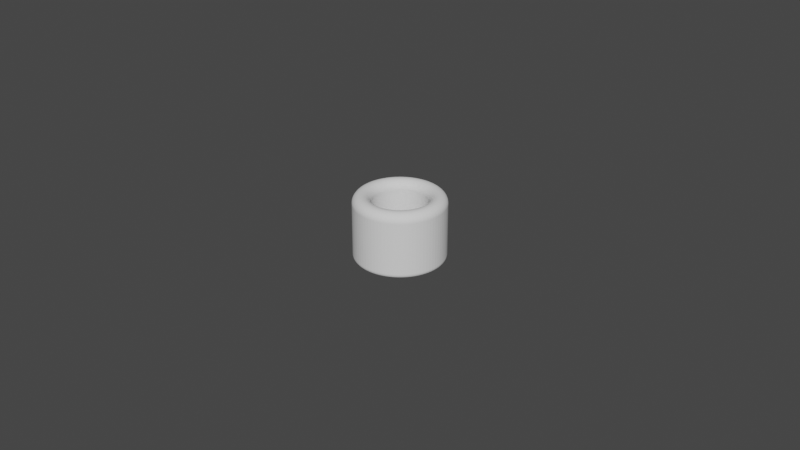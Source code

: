 # Source: Cylinder_ThumbRing_D17.0L20.0T5.5_P.blend  (saved by Blender 4.0.36; exported with 4.5.12 LTS)
import bpy
from mathutils import Matrix  # noqa: F401  (used for matrix-valued properties, if any)

bpy.ops.wm.read_factory_settings(use_empty=True)
scene = bpy.context.scene
scene.name = 'Scene'

# ---- collections
col_collection = bpy.data.collections.new('Collection'); scene.collection.children.link(col_collection)

# ---- world
world_world = bpy.data.worlds.new('World'); scene.world = world_world
world_world.use_nodes = True; world_world.node_tree.nodes.clear()
_N = world_world.node_tree.nodes; _L = world_world.node_tree.links
n0 = _N.new('ShaderNodeOutputWorld'); n0.name = 'World Output'; n0.location = (300, 300)
n1 = _N.new('ShaderNodeBackground'); n1.name = 'Background'; n1.location = (10, 300)
n1.inputs[0].default_value = (0.05088, 0.05088, 0.05088, 1.0)
_L.new(n1.outputs[0], n0.inputs[0])
n0.is_active_output = True
world_world.color = (0.05088, 0.05088, 0.05088)
world_world.use_sun_shadow = False
world_world.sun_shadow_jitter_overblur = 0.0

# ---- meshes
me_cylinder_thumbring_d17_0l20_0t5_5_p = bpy.data.meshes.new('Cylinder_ThumbRing_D17.0L20.0T5.5_P')
me_cylinder_thumbring_d17_0l20_0t5_5_p.from_pydata([(0.0, 0.0085, 0.0), (-0.0006669, 0.008474, 0.0), (-0.00133, 0.008395, 0.0), (-0.001984, 0.008265, 0.0), (-0.002627, 0.008084, 0.0), (-0.003253, 0.007853, 0.0), (-0.003859, 0.007574, 0.0), (-0.004441, 0.007247, 0.0), (-0.004996, 0.006877, 0.0), (-0.00552, 0.006463, 0.0), (-0.00601, 0.00601, 0.0), (-0.006463, 0.00552, 0.0), (-0.006877, 0.004996, 0.0), (-0.007247, 0.004441, 0.0), (-0.007574, 0.003859, 0.0), (-0.007853, 0.003253, 0.0), (-0.008084, 0.002627, 0.0), (-0.008265, 0.001984, 0.0), (-0.008395, 0.00133, 0.0), (-0.008474, 0.0006669, 0.0), (-0.0085, 0.0, 0.0), (-0.008474, -0.0006669, 0.0), (-0.008395, -0.00133, 0.0), (-0.008265, -0.001984, 0.0), (-0.008084, -0.002627, 0.0), (-0.007853, -0.003253, 0.0), (-0.007574, -0.003859, 0.0), (-0.007247, -0.004441, 0.0), (-0.006877, -0.004996, 0.0), (-0.006463, -0.00552, 0.0), (-0.00601, -0.00601, 0.0), (-0.00552, -0.006463, 0.0), (-0.004996, -0.006877, 0.0), (-0.004441, -0.007247, 0.0), (-0.003859, -0.007574, 0.0), (-0.003253, -0.007853, 0.0), (-0.002627, -0.008084, 0.0), (-0.001984, -0.008265, 0.0), (-0.00133, -0.008395, 0.0), (-0.0006669, -0.008474, 0.0), (0.0, -0.0085, 0.0), (0.0006669, -0.008474, 0.0), (0.00133, -0.008395, 0.0), (0.001984, -0.008265, 0.0), (0.002627, -0.008084, 0.0), (0.003253, -0.007853, 0.0), (0.003859, -0.007574, 0.0), (0.004441, -0.007247, 0.0), (0.004996, -0.006877, 0.0), (0.00552, -0.006463, 0.0), (0.00601, -0.00601, 0.0), (0.006463, -0.00552, 0.0), (0.006877, -0.004996, 0.0), (0.007247, -0.004441, 0.0), (0.007574, -0.003859, 0.0), (0.007853, -0.003253, 0.0), (0.008084, -0.002627, 0.0), (0.008265, -0.001984, 0.0), (0.008395, -0.00133, 0.0), (0.008474, -0.0006669, 0.0), (0.0085, 0.0, 0.0), (0.008474, 0.0006669, 0.0), (0.008395, 0.00133, 0.0), (0.008265, 0.001984, 0.0), (0.008084, 0.002627, 0.0), (0.007853, 0.003253, 0.0), (0.007574, 0.003859, 0.0), (0.007247, 0.004441, 0.0), (0.006877, 0.004996, 0.0), (0.006463, 0.00552, 0.0), (0.00601, 0.00601, 0.0), (0.00552, 0.006463, 0.0), (0.004996, 0.006877, 0.0), (0.004441, 0.007247, 0.0), (0.003859, 0.007574, 0.0), (0.003253, 0.007853, 0.0), (0.002627, 0.008084, 0.0), (0.001984, 0.008265, 0.0), (0.00133, 0.008395, 0.0), (0.0006669, 0.008474, 0.0), (0.0, 0.014, 0.0), (-0.001098, 0.01396, 0.0), (-0.00219, 0.01383, 0.0), (-0.003268, 0.01361, 0.0), (-0.004326, 0.01331, 0.0), (-0.005358, 0.01293, 0.0), (-0.006356, 0.01247, 0.0), (-0.007315, 0.01194, 0.0), (-0.008229, 0.01133, 0.0), (-0.009092, 0.01065, 0.0), (-0.009899, 0.009899, 0.0), (-0.01065, 0.009092, 0.0), (-0.01133, 0.008229, 0.0), (-0.01194, 0.007315, 0.0), (-0.01247, 0.006356, 0.0), (-0.01293, 0.005358, 0.0), (-0.01331, 0.004326, 0.0), (-0.01361, 0.003268, 0.0), (-0.01383, 0.00219, 0.0), (-0.01396, 0.001098, 0.0), (-0.014, 0.0, 0.0), (-0.01396, -0.001098, 0.0), (-0.01383, -0.00219, 0.0), (-0.01361, -0.003268, 0.0), (-0.01331, -0.004326, 0.0), (-0.01293, -0.005358, 0.0), (-0.01247, -0.006356, 0.0), (-0.01194, -0.007315, 0.0), (-0.01133, -0.008229, 0.0), (-0.01065, -0.009092, 0.0), (-0.009899, -0.009899, 0.0), (-0.009092, -0.01065, 0.0), (-0.008229, -0.01133, 0.0), (-0.007315, -0.01194, 0.0), (-0.006356, -0.01247, 0.0), (-0.005358, -0.01293, 0.0), (-0.004326, -0.01331, 0.0), (-0.003268, -0.01361, 0.0), (-0.00219, -0.01383, 0.0), (-0.001098, -0.01396, 0.0), (0.0, -0.014, 0.0), (0.001098, -0.01396, 0.0), (0.00219, -0.01383, 0.0), (0.003268, -0.01361, 0.0), (0.004326, -0.01331, 0.0), (0.005358, -0.01293, 0.0), (0.006356, -0.01247, 0.0), (0.007315, -0.01194, 0.0), (0.008229, -0.01133, 0.0), (0.009092, -0.01065, 0.0), (0.009899, -0.009899, 0.0), (0.01065, -0.009092, 0.0), (0.01133, -0.008229, 0.0), (0.01194, -0.007315, 0.0), (0.01247, -0.006356, 0.0), (0.01293, -0.005358, 0.0), (0.01331, -0.004326, 0.0), (0.01361, -0.003268, 0.0), (0.01383, -0.00219, 0.0), (0.01396, -0.001098, 0.0), (0.014, 0.0, 0.0), (0.01396, 0.001098, 0.0), (0.01383, 0.00219, 0.0), (0.01361, 0.003268, 0.0), (0.01331, 0.004326, 0.0), (0.01293, 0.005358, 0.0), (0.01247, 0.006356, 0.0), (0.01194, 0.007315, 0.0), (0.01133, 0.008229, 0.0), (0.01065, 0.009092, 0.0), (0.009899, 0.009899, 0.0), (0.009092, 0.01065, 0.0), (0.008229, 0.01133, 0.0), (0.007315, 0.01194, 0.0), (0.006356, 0.01247, 0.0), (0.005358, 0.01293, 0.0), (0.004326, 0.01331, 0.0), (0.003268, 0.01361, 0.0), (0.00219, 0.01383, 0.0), (0.001098, 0.01396, 0.0)], [], [(79, 159, 80, 0), (78, 158, 159, 79), (77, 157, 158, 78), (76, 156, 157, 77), (75, 155, 156, 76), (74, 154, 155, 75), (73, 153, 154, 74), (72, 152, 153, 73), (71, 151, 152, 72), (70, 150, 151, 71), (69, 149, 150, 70), (68, 148, 149, 69), (67, 147, 148, 68), (66, 146, 147, 67), (65, 145, 146, 66), (64, 144, 145, 65), (63, 143, 144, 64), (62, 142, 143, 63), (61, 141, 142, 62), (60, 140, 141, 61), (59, 139, 140, 60), (58, 138, 139, 59), (57, 137, 138, 58), (56, 136, 137, 57), (55, 135, 136, 56), (54, 134, 135, 55), (53, 133, 134, 54), (52, 132, 133, 53), (51, 131, 132, 52), (50, 130, 131, 51), (49, 129, 130, 50), (48, 128, 129, 49), (47, 127, 128, 48), (46, 126, 127, 47), (45, 125, 126, 46), (44, 124, 125, 45), (43, 123, 124, 44), (42, 122, 123, 43), (41, 121, 122, 42), (40, 120, 121, 41), (39, 119, 120, 40), (38, 118, 119, 39), (37, 117, 118, 38), (36, 116, 117, 37), (35, 115, 116, 36), (34, 114, 115, 35), (33, 113, 114, 34), (32, 112, 113, 33), (31, 111, 112, 32), (30, 110, 111, 31), (29, 109, 110, 30), (28, 108, 109, 29), (27, 107, 108, 28), (26, 106, 107, 27), (25, 105, 106, 26), (24, 104, 105, 25), (23, 103, 104, 24), (22, 102, 103, 23), (21, 101, 102, 22), (20, 100, 101, 21), (19, 99, 100, 20), (18, 98, 99, 19), (17, 97, 98, 18), (16, 96, 97, 17), (15, 95, 96, 16), (14, 94, 95, 15), (13, 93, 94, 14), (12, 92, 93, 13), (11, 91, 92, 12), (10, 90, 91, 11), (9, 89, 90, 10), (8, 88, 89, 9), (7, 87, 88, 8), (6, 86, 87, 7), (5, 85, 86, 6), (4, 84, 85, 5), (3, 83, 84, 4), (2, 82, 83, 3), (1, 81, 82, 2), (0, 80, 81, 1)])
_uv = me_cylinder_thumbring_d17_0l20_0t5_5_p.uv_layers.new(name='UVMap')
_uv.uv.foreach_set('vector', [0.0, 0.0, 0.0, 0.0, 0.0, 0.0, 0.0, 0.0, 0.0, 0.0, 0.0, 0.0, 0.0, 0.0, 0.0, 0.0, 0.0, 0.0, 0.0, 0.0, 0.0, 0.0, 0.0, 0.0, 0.0, 0.0, 0.0, 0.0, 0.0, 0.0, 0.0, 0.0, 0.0, 0.0, 0.0, 0.0, 0.0, 0.0, 0.0, 0.0, 0.0, 0.0, 0.0, 0.0, 0.0, 0.0, 0.0, 0.0, 0.0, 0.0, 0.0, 0.0, 0.0, 0.0, 0.0, 0.0, 0.0, 0.0, 0.0, 0.0, 0.0, 0.0, 0.0, 0.0, 0.0, 0.0, 0.0, 0.0, 0.0, 0.0, 0.0, 0.0, 0.0, 0.0, 0.0, 0.0, 0.0, 0.0, 0.0, 0.0, 0.0, 0.0, 0.0, 0.0, 0.0, 0.0, 0.0, 0.0, 0.0, 0.0, 0.0, 0.0, 0.0, 0.0, 0.0, 0.0, 0.0, 0.0, 0.0, 0.0, 0.0, 0.0, 0.0, 0.0, 0.0, 0.0, 0.0, 0.0, 0.0, 0.0, 0.0, 0.0, 0.0, 0.0, 0.0, 0.0, 0.0, 0.0, 0.0, 0.0, 0.0, 0.0, 0.0, 0.0, 0.0, 0.0, 0.0, 0.0, 0.0, 0.0, 0.0, 0.0, 0.0, 0.0, 0.0, 0.0, 0.0, 0.0, 0.0, 0.0, 0.0, 0.0, 0.0, 0.0, 0.0, 0.0, 0.0, 0.0, 0.0, 0.0, 0.0, 0.0, 0.0, 0.0, 0.0, 0.0, 0.0, 0.0, 0.0, 0.0, 0.0, 0.0, 0.0, 0.0, 0.0, 0.0, 0.0, 0.0, 0.0, 0.0, 0.0, 0.0, 0.0, 0.0, 0.0, 0.0, 0.0, 0.0, 0.0, 0.0, 0.0, 0.0, 0.0, 0.0, 0.0, 0.0, 0.0, 0.0, 0.0, 0.0, 0.0, 0.0, 0.0, 0.0, 0.0, 0.0, 0.0, 0.0, 0.0, 0.0, 0.0, 0.0, 0.0, 0.0, 0.0, 0.0, 0.0, 0.0, 0.0, 0.0, 0.0, 0.0, 0.0, 0.0, 0.0, 0.0, 0.0, 0.0, 0.0, 0.0, 0.0, 0.0, 0.0, 0.0, 0.0, 0.0, 0.0, 0.0, 0.0, 0.0, 0.0, 0.0, 0.0, 0.0, 0.0, 0.0, 0.0, 0.0, 0.0, 0.0, 0.0, 0.0, 0.0, 0.0, 0.0, 0.0, 0.0, 0.0, 0.0, 0.0, 0.0, 0.0, 0.0, 0.0, 0.0, 0.0, 0.0, 0.0, 0.0, 0.0, 0.0, 0.0, 0.0, 0.0, 0.0, 0.0, 0.0, 0.0, 0.0, 0.0, 0.0, 0.0, 0.0, 0.0, 0.0, 0.0, 0.0, 0.0, 0.0, 0.0, 0.0, 0.0, 0.0, 0.0, 0.0, 0.0, 0.0, 0.0, 0.0, 0.0, 0.0, 0.0, 0.0, 0.0, 0.0, 0.0, 0.0, 0.0, 0.0, 0.0, 0.0, 0.0, 0.0, 0.0, 0.0, 0.0, 0.0, 0.0, 0.0, 0.0, 0.0, 0.0, 0.0, 0.0, 0.0, 0.0, 0.0, 0.0, 0.0, 0.0, 0.0, 0.0, 0.0, 0.0, 0.0, 0.0, 0.0, 0.0, 0.0, 0.0, 0.0, 0.0, 0.0, 0.0, 0.0, 0.0, 0.0, 0.0, 0.0, 0.0, 0.0, 0.0, 0.0, 0.0, 0.0, 0.0, 0.0, 0.0, 0.0, 0.0, 0.0, 0.0, 0.0, 0.0, 0.0, 0.0, 0.0, 0.0, 0.0, 0.0, 0.0, 0.0, 0.0, 0.0, 0.0, 0.0, 0.0, 0.0, 0.0, 0.0, 0.0, 0.0, 0.0, 0.0, 0.0, 0.0, 0.0, 0.0, 0.0, 0.0, 0.0, 0.0, 0.0, 0.0, 0.0, 0.0, 0.0, 0.0, 0.0, 0.0, 0.0, 0.0, 0.0, 0.0, 0.0, 0.0, 0.0, 0.0, 0.0, 0.0, 0.0, 0.0, 0.0, 0.0, 0.0, 0.0, 0.0, 0.0, 0.0, 0.0, 0.0, 0.0, 0.0, 0.0, 0.0, 0.0, 0.0, 0.0, 0.0, 0.0, 0.0, 0.0, 0.0, 0.0, 0.0, 0.0, 0.0, 0.0, 0.0, 0.0, 0.0, 0.0, 0.0, 0.0, 0.0, 0.0, 0.0, 0.0, 0.0, 0.0, 0.0, 0.0, 0.0, 0.0, 0.0, 0.0, 0.0, 0.0, 0.0, 0.0, 0.0, 0.0, 0.0, 0.0, 0.0, 0.0, 0.0, 0.0, 0.0, 0.0, 0.0, 0.0, 0.0, 0.0, 0.0, 0.0, 0.0, 0.0, 0.0, 0.0, 0.0, 0.0, 0.0, 0.0, 0.0, 0.0, 0.0, 0.0, 0.0, 0.0, 0.0, 0.0, 0.0, 0.0, 0.0, 0.0, 0.0, 0.0, 0.0, 0.0, 0.0, 0.0, 0.0, 0.0, 0.0, 0.0, 0.0, 0.0, 0.0, 0.0, 0.0, 0.0, 0.0, 0.0, 0.0, 0.0, 0.0, 0.0, 0.0, 0.0, 0.0, 0.0, 0.0, 0.0, 0.0, 0.0, 0.0, 0.0, 0.0, 0.0, 0.0, 0.0, 0.0, 0.0, 0.0, 0.0, 0.0, 0.0, 0.0, 0.0, 0.0, 0.0, 0.0, 0.0, 0.0, 0.0, 0.0, 0.0, 0.0, 0.0, 0.0, 0.0, 0.0, 0.0, 0.0, 0.0, 0.0, 0.0, 0.0, 0.0, 0.0, 0.0, 0.0, 0.0, 0.0, 0.0, 0.0, 0.0, 0.0, 0.0, 0.0, 0.0, 0.0, 0.0, 0.0, 0.0, 0.0, 0.0, 0.0, 0.0, 0.0, 0.0, 0.0, 0.0, 0.0, 0.0, 0.0, 0.0, 0.0, 0.0, 0.0, 0.0, 0.0, 0.0, 0.0, 0.0, 0.0, 0.0, 0.0, 0.0, 0.0, 0.0, 0.0, 0.0, 0.0, 0.0, 0.0, 0.0, 0.0, 0.0, 0.0, 0.0, 0.0, 0.0, 0.0, 0.0, 0.0, 0.0, 0.0, 0.0, 0.0, 0.0, 0.0, 0.0, 0.0, 0.0, 0.0, 0.0, 0.0, 0.0, 0.0, 0.0, 0.0, 0.0, 0.0, 0.0, 0.0, 0.0, 0.0, 0.0, 0.0, 0.0, 0.0, 0.0, 0.0, 0.0, 0.0, 0.0, 0.0, 0.0])
me_cylinder_thumbring_d17_0l20_0t5_5_p.update()

# ---- objects
ob_cylinder_thumbring_d17_0l20_0t5_5_p = bpy.data.objects.new('Cylinder_ThumbRing_D17.0L20.0T5.5_P', me_cylinder_thumbring_d17_0l20_0t5_5_p)

# ---- transforms, parenting, visibility, modifiers, constraints
ob_cylinder_thumbring_d17_0l20_0t5_5_p.location = (0.0, 0.0, 0.02)
_m = ob_cylinder_thumbring_d17_0l20_0t5_5_p.modifiers.new('Solidify', 'SOLIDIFY')
_m.solidify_mode = 'NON_MANIFOLD'
_m.thickness = 0.021
_m.thickness_clamp = 0.038
_m.nonmanifold_thickness_mode = 'EVEN'
_m.nonmanifold_boundary_mode = 'ROUND'
_m = ob_cylinder_thumbring_d17_0l20_0t5_5_p.modifiers.new('Bevel', 'BEVEL')
_m.segments = 12
_m.angle_limit = 0.2618
_m.offset_type = 'DEPTH'

# ---- collection membership
scene.collection.objects.link(ob_cylinder_thumbring_d17_0l20_0t5_5_p)

# ---- scene / render settings (as saved in the file)
scene.frame_start = 1; scene.frame_end = 250; scene.frame_set(1)
scene.render.engine = 'BLENDER_EEVEE_NEXT'
scene.cycles.sampling_pattern = 'TABULATED_SOBOL'
scene.cycles.use_light_tree = False
scene.view_settings.view_transform = 'Filmic'
bpy.context.view_layer.update()

# ---- added for rendering (the .blend has no active camera and no usable light): camera, sun
cam_auto = bpy.data.cameras.new('AutoCamera')
cam_auto.lens = 50.0
cam_auto.sensor_width = 36.0
cam_auto.clip_end = 1000.0
ob_auto_camera = bpy.data.objects.new('AutoCamera', cam_auto)
scene.collection.objects.link(ob_auto_camera)
ob_auto_camera.location = (0.185045, -0.222054, 0.157994)
ob_auto_camera.rotation_euler = (1.09748, -7.21219e-08, 0.694738)
scene.camera = ob_auto_camera
light_auto_sun = bpy.data.lights.new('AutoSun', 'SUN')
light_auto_sun.energy = 3.0
light_auto_sun.angle = 0.0523599
ob_auto_sun = bpy.data.objects.new('AutoSun', light_auto_sun)
scene.collection.objects.link(ob_auto_sun)
ob_auto_sun.rotation_euler = (0.872665, 0.174533, 0.523599)
bpy.context.view_layer.update()
